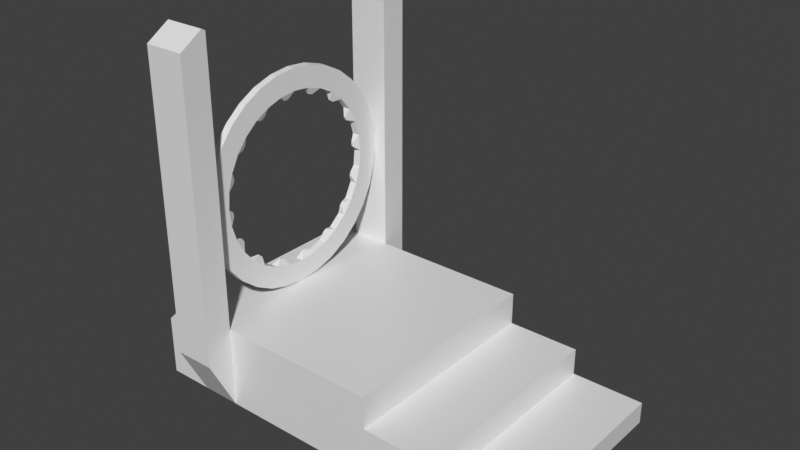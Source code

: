 # Source: portal.blend  (saved by Blender 3.4.6; exported with 4.5.12 LTS)
import bpy
from mathutils import Matrix  # noqa: F401  (used for matrix-valued properties, if any)

bpy.ops.wm.read_factory_settings(use_empty=True)
scene = bpy.context.scene
scene.name = 'Scene'

# ---- collections
col_collection = bpy.data.collections.new('Collection'); scene.collection.children.link(col_collection)

# ---- materials (node trees are filled in below, after node groups)
mat_material = bpy.data.materials.new('Material')
mat_material.alpha_threshold = 0.0
mat_material.use_transparent_shadow = False
mat_material.line_color = (0.0, 0.0, 0.0, 1.0)

# ---- material node trees
mat_material.use_nodes = True; mat_material.node_tree.nodes.clear()
_N = mat_material.node_tree.nodes; _L = mat_material.node_tree.links
n0 = _N.new('ShaderNodeOutputMaterial'); n0.name = 'Material Output'; n0.location = (300, 300)
n1 = _N.new('ShaderNodeBsdfPrincipled'); n1.name = 'Principled BSDF'; n1.location = (10, 300)
n1.distribution = 'GGX'
n1.subsurface_method = 'BURLEY'
n1.inputs[2].default_value = 0.4
n1.inputs[3].default_value = 1.45
n1.inputs[27].default_value = (0.0, 0.0, 0.0, 1.0)
n1.inputs[28].default_value = 1.0
_L.new(n1.outputs[0], n0.inputs[0])
n0.is_active_output = True

# ---- world
world_world = bpy.data.worlds.new('World'); scene.world = world_world
world_world.use_nodes = True; world_world.node_tree.nodes.clear()
_N = world_world.node_tree.nodes; _L = world_world.node_tree.links
n0 = _N.new('ShaderNodeOutputWorld'); n0.name = 'World Output'; n0.location = (300, 300)
n1 = _N.new('ShaderNodeBackground'); n1.name = 'Background'; n1.location = (10, 300)
n1.inputs[0].default_value = (0.05088, 0.05088, 0.05088, 1.0)
_L.new(n1.outputs[0], n0.inputs[0])
n0.is_active_output = True
world_world.color = (0.05088, 0.05088, 0.05088)
world_world.use_sun_shadow = False
world_world.sun_shadow_jitter_overblur = 0.0

# ---- meshes
me_cube = bpy.data.meshes.new('Cube')
me_cube.from_pydata([(2.0, -1.0, 0.2), (2.0, 1.0, 0.0), (1.333, -1.0, 0.2), (2.0, -1.0, 0.0), (0.0, 1.0, 0.75), (0.0, 1.0, 0.0), (0.0, -1.0, 0.75), (0.0, -1.0, 0.0), (1.333, 1.0, 0.2), (0.6667, -1.0, 0.75), (0.6667, 1.0, 0.75), (2.0, 1.0, 0.2), (1.333, 1.0, 0.45), (1.333, -1.0, 0.45), (0.6667, -1.0, 0.45), (0.6667, 1.0, 0.45), (-1.6, 1.0, 0.0), (-1.6, -1.0, 0.0), (-1.186, 1.0, 0.75), (-0.814, 1.0, 0.75), (-0.814, -1.0, 0.75), (-1.186, -1.0, 0.75), (-1.186, -1.0, 0.0), (-0.814, -1.0, 0.0), (-0.814, -1.25, 0.75), (-1.186, -1.25, 0.75), (-0.814, 1.25, 0.75), (-1.186, 1.25, 0.75), (-0.814, 1.0, 0.0), (-1.186, 1.0, 0.0), (-0.814, -1.25, 0.5), (-1.186, -1.25, 0.5), (-1.186, 1.25, 0.5), (-0.814, 1.25, 0.5), (-1.186, -1.25, 3.215), (-0.814, -1.25, 3.215), (-0.814, 1.25, 3.215), (-1.186, 1.25, 3.215), (-1.186, -1.035, 3.35), (-1.186, -1.0, 3.331), (-0.814, -1.0, 3.331), (-0.814, -1.035, 3.35), (-0.814, 1.035, 3.35), (-0.814, 1.0, 3.331), (-1.186, 1.0, 3.331), (-1.186, 1.035, 3.35), (-1.405, -1.0, 0.75), (-1.6, -1.0, 0.5548), (-1.6, 1.0, 0.5548), (-1.405, 1.0, 0.75)], [], [(10, 4, 6, 9), (5, 1, 3, 7), (1, 11, 0, 3), (15, 12, 8, 11, 1, 5, 4, 10), (2, 13, 14, 9, 6, 7, 3, 0), (10, 9, 14, 15), (12, 13, 2, 8), (12, 15, 14, 13), (11, 8, 2, 0), (21, 18, 49, 46), (17, 47, 48, 16), (29, 22, 17, 16), (18, 29, 16, 48, 49), (6, 4, 19, 20), (20, 19, 18, 21), (5, 7, 23, 28), (28, 23, 22, 29), (7, 6, 20, 23), (4, 5, 28, 19), (30, 24, 25, 31), (20, 24, 30, 23), (27, 18, 44, 45, 37), (26, 33, 32, 27), (42, 36, 37, 45), (18, 27, 32, 29), (38, 34, 35, 41), (23, 30, 31, 22), (29, 32, 33, 28), (18, 19, 43, 44), (31, 25, 21, 22), (33, 26, 19, 28), (24, 20, 40, 41, 35), (26, 27, 37, 36), (21, 25, 34, 38, 39), (19, 26, 36, 42, 43), (25, 24, 35, 34), (40, 39, 38, 41), (44, 43, 42, 45), (20, 21, 39, 40), (46, 49, 48, 47), (22, 21, 46, 47, 17)])
_uv = me_cube.uv_layers.new(name='UVMap')
_uv.uv.foreach_set('vector', [0.7917, 0.5, 0.875, 0.5, 0.875, 0.75, 0.7917, 0.75, 0.125, 0.5, 0.375, 0.5, 0.375, 0.75, 0.125, 0.75, 0.375, 0.5, 0.625, 0.5, 0.625, 0.75, 0.375, 0.75, 0.625, 0.3333, 0.625, 0.4167, 0.625, 0.4167, 0.625, 0.5, 0.375, 0.5, 0.375, 0.25, 0.625, 0.25, 0.625, 0.3333, 0.5729, 0.8333, 0.625, 0.8333, 0.525, 0.9167, 0.625, 0.9167, 0.625, 1.0, 0.375, 1.0, 0.375, 0.75, 0.625, 0.75, 0.7917, 0.5, 0.7917, 0.75, 0.7917, 0.75, 0.7917, 0.5, 0.7083, 0.5, 0.7083, 0.75, 0.7083, 0.75, 0.7083, 0.5, 0.7083, 0.5, 0.7917, 0.5, 0.7917, 0.75, 0.7083, 0.75, 0.625, 0.5, 0.7083, 0.5, 0.7083, 0.75, 0.625, 0.75, 0.875, 0.75, 0.875, 0.5, 0.875, 0.5, 0.875, 0.75, 0.375, 0.0, 0.5599, 0.0, 0.5599, 0.25, 0.375, 0.25, 0.125, 0.5, 0.125, 0.75, 0.125, 0.75, 0.125, 0.5, 0.625, 0.25, 0.375, 0.25, 0.375, 0.25, 0.5599, 0.25, 0.625, 0.25, 0.875, 0.75, 0.875, 0.5, 0.875, 0.5, 0.875, 0.75, 0.875, 0.75, 0.875, 0.5, 0.875, 0.5, 0.875, 0.75, 0.125, 0.5, 0.125, 0.75, 0.125, 0.75, 0.125, 0.5, 0.125, 0.5, 0.125, 0.75, 0.125, 0.75, 0.125, 0.5, 0.375, 1.0, 0.625, 1.0, 0.625, 1.0, 0.375, 1.0, 0.625, 0.25, 0.375, 0.25, 0.5417, 0.25, 0.625, 0.25, 0.375, 1.0, 0.625, 1.0, 0.625, 1.0, 0.375, 1.0, 0.625, 1.0, 0.625, 1.0, 0.375, 1.0, 0.5417, 1.0, 0.625, 0.25, 0.625, 0.25, 0.625, 0.25, 0.625, 0.25, 0.625, 0.25, 0.625, 0.25, 0.375, 0.25, 0.375, 0.25, 0.625, 0.25, 0.625, 0.25, 0.625, 0.25, 0.625, 0.25, 0.625, 0.25, 0.625, 0.25, 0.625, 0.25, 0.375, 0.25, 0.5417, 0.25, 0.625, 1.0, 0.625, 1.0, 0.625, 1.0, 0.625, 1.0, 0.375, 1.0, 0.375, 1.0, 0.375, 1.0, 0.375, 1.0, 0.375, 0.25, 0.375, 0.25, 0.375, 0.25, 0.375, 0.25, 0.875, 0.5, 0.875, 0.5, 0.875, 0.5, 0.875, 0.5, 0.375, 1.0, 0.625, 1.0, 0.625, 1.0, 0.375, 1.0, 0.375, 0.25, 0.625, 0.25, 0.625, 0.25, 0.375, 0.25, 0.625, 1.0, 0.625, 1.0, 0.625, 1.0, 0.625, 1.0, 0.625, 1.0, 0.625, 0.25, 0.625, 0.25, 0.625, 0.25, 0.625, 0.25, 0.625, 1.0, 0.625, 1.0, 0.625, 1.0, 0.625, 1.0, 0.625, 1.0, 0.625, 0.25, 0.625, 0.25, 0.625, 0.25, 0.625, 0.25, 0.625, 0.25, 0.625, 1.0, 0.625, 1.0, 0.625, 1.0, 0.625, 1.0, 0.875, 0.75, 0.875, 0.75, 0.875, 0.75, 0.875, 0.75, 0.625, 0.25, 0.625, 0.25, 0.625, 0.25, 0.625, 0.25, 0.875, 0.75, 0.875, 0.75, 0.875, 0.75, 0.875, 0.75, 0.875, 0.75, 0.875, 0.5, 0.875, 0.5, 0.875, 0.75, 0.5417, 1.0, 0.625, 1.0, 0.625, 1.0, 0.5599, 1.0, 0.375, 1.0])
me_cube.materials.append(mat_material)
me_cube.use_remesh_preserve_volume = False
me_cube.use_remesh_preserve_attributes = False
me_cube.use_mirror_vertex_groups = False
me_cube.update()
me_circle = bpy.data.meshes.new('Circle')
me_circle.from_pydata([(0.0, 1.0, 0.0), (-0.1951, 0.9808, 0.0), (-0.3827, 0.9239, 0.0), (-0.5556, 0.8315, 0.0), (-0.7071, 0.7071, 0.0), (-0.8315, 0.5556, 0.0), (-0.9239, 0.3827, 0.0), (-0.9808, 0.1951, 0.0), (-1.0, 0.0, 0.0), (-0.9808, -0.1951, 0.0), (-0.9239, -0.3827, 0.0), (-0.8315, -0.5556, 0.0), (-0.7071, -0.7071, 0.0), (-0.5556, -0.8315, 0.0), (-0.3827, -0.9239, 0.0), (-0.1951, -0.9808, 0.0), (0.0, -1.0, 0.0), (0.1951, -0.9808, 0.0), (0.3827, -0.9239, 0.0), (0.5556, -0.8315, 0.0), (0.7071, -0.7071, 0.0), (0.8315, -0.5556, 0.0), (0.9239, -0.3827, 0.0), (0.9808, -0.1951, 0.0), (1.0, 0.0, 0.0), (0.9808, 0.1951, 0.0), (0.9239, 0.3827, 0.0), (0.8315, 0.5556, 0.0), (0.7071, 0.7071, 0.0), (0.5556, 0.8315, 0.0), (0.3827, 0.9239, 0.0), (0.1951, 0.9808, 0.0), (5.96e-08, 1.25, 2.605e-15), (-0.2439, 1.226, -2.132e-09), (-0.4784, 1.155, -4.182e-09), (-0.6945, 1.039, -6.071e-09), (-0.8839, 0.8839, -7.727e-09), (-1.039, 0.6945, -9.086e-09), (-1.155, 0.4784, -1.01e-08), (-1.226, 0.2439, -1.072e-08), (-1.25, -3.725e-09, -1.093e-08), (-1.226, -0.2439, -1.072e-08), (-1.155, -0.4784, -1.01e-08), (-1.039, -0.6945, -9.086e-09), (-0.8839, -0.8839, -7.727e-09), (-0.6945, -1.039, -6.071e-09), (-0.4784, -1.155, -4.182e-09), (-0.2439, -1.226, -2.132e-09), (5.96e-08, -1.25, 2.605e-15), (0.2439, -1.226, 2.132e-09), (0.4784, -1.155, 4.182e-09), (0.6945, -1.039, 6.071e-09), (0.8839, -0.8839, 7.727e-09), (1.039, -0.6945, 9.086e-09), (1.155, -0.4784, 1.01e-08), (1.226, -0.2439, 1.072e-08), (1.25, -3.725e-09, 1.093e-08), (1.226, 0.2439, 1.072e-08), (1.155, 0.4784, 1.01e-08), (1.039, 0.6945, 9.086e-09), (0.8839, 0.8839, 7.727e-09), (0.6945, 1.039, 6.071e-09), (0.4784, 1.155, 4.182e-09), (0.2439, 1.226, 2.132e-09), (-0.1951, 0.9808, 0.25), (-5.613e-09, 1.0, 0.25), (-0.3827, 0.9239, 0.25), (-0.5556, 0.8315, 0.25), (-0.7071, 0.7071, 0.25), (-0.8315, 0.5556, 0.25), (-0.9239, 0.3827, 0.25), (-0.9808, 0.1951, 0.25), (-1.0, -2.305e-09, 0.25), (-0.9808, -0.1951, 0.25), (-0.9239, -0.3827, 0.25), (-0.8315, -0.5556, 0.25), (-0.7071, -0.7071, 0.25), (-0.5556, -0.8315, 0.25), (-0.3827, -0.9239, 0.25), (-0.1951, -0.9808, 0.25), (-5.613e-09, -1.0, 0.25), (0.1951, -0.9808, 0.25), (0.3827, -0.9239, 0.25), (0.5556, -0.8315, 0.25), (0.7071, -0.7071, 0.25), (0.8315, -0.5556, 0.25), (0.9239, -0.3827, 0.25), (0.9808, -0.1951, 0.25), (1.0, -2.305e-09, 0.25), (0.9808, 0.1951, 0.25), (0.9239, 0.3827, 0.25), (0.8315, 0.5556, 0.25), (0.7071, 0.7071, 0.25), (0.5556, 0.8315, 0.25), (0.3827, 0.9239, 0.25), (0.1951, 0.9808, 0.25), (-0.2439, 1.226, 0.25), (5.399e-08, 1.25, 0.25), (-0.4784, 1.155, 0.25), (-0.6945, 1.039, 0.25), (-0.8839, 0.8839, 0.25), (-1.039, 0.6945, 0.25), (-1.155, 0.4784, 0.25), (-1.226, 0.2439, 0.25), (-1.25, -6.03e-09, 0.25), (-1.226, -0.2439, 0.25), (-1.155, -0.4784, 0.25), (-1.039, -0.6945, 0.25), (-0.8839, -0.8839, 0.25), (-0.6945, -1.039, 0.25), (-0.4784, -1.155, 0.25), (-0.2439, -1.226, 0.25), (5.399e-08, -1.25, 0.25), (0.2439, -1.226, 0.25), (0.4784, -1.155, 0.25), (0.6945, -1.039, 0.25), (0.8839, -0.8839, 0.25), (1.039, -0.6945, 0.25), (1.155, -0.4784, 0.25), (1.226, -0.2439, 0.25), (1.25, -6.03e-09, 0.25), (1.226, 0.2439, 0.25), (1.155, 0.4784, 0.25), (1.039, 0.6945, 0.25), (0.8839, 0.8839, 0.25), (0.6945, 1.039, 0.25), (0.4784, 1.155, 0.25), (0.2439, 1.226, 0.25), (-0.2437, -0.8877, 0.09375), (-0.2906, -0.8734, 0.09375), (-0.2906, -0.8734, 0.1562), (-0.2437, -0.8877, 0.1562), (-0.9134, -0.1146, 0.09375), (-0.9182, -0.06581, 0.09375), (-0.9182, -0.06581, 0.1562), (-0.9134, -0.1146, 0.1562), (-0.8, -0.4554, 0.09375), (-0.8231, -0.4122, 0.09375), (-0.8231, -0.4122, 0.1562), (-0.8, -0.4554, 0.1562), (-0.8877, 0.2437, 0.09375), (-0.8734, 0.2906, 0.09375), (-0.8734, 0.2906, 0.1562), (-0.8877, 0.2437, 0.1562), (-0.5648, -0.7269, 0.09375), (-0.6027, -0.6958, 0.09375), (-0.6027, -0.6958, 0.1562), (-0.5648, -0.7269, 0.1562), (0.1146, -0.9134, 0.09375), (0.06581, -0.9182, 0.09375), (0.06581, -0.9182, 0.1562), (0.1146, -0.9134, 0.1562), (0.4554, -0.8, 0.09375), (0.4122, -0.8231, 0.09375), (0.4122, -0.8231, 0.1562), (0.4554, -0.8, 0.1562), (0.7269, -0.5648, 0.09375), (0.6958, -0.6027, 0.09375), (0.6958, -0.6027, 0.1562), (0.7269, -0.5648, 0.1562), (0.8877, -0.2437, 0.09375), (0.8734, -0.2906, 0.09375), (0.8734, -0.2906, 0.1562), (0.8877, -0.2437, 0.1562), (0.9134, 0.1146, 0.09375), (0.9182, 0.06581, 0.09375), (0.9182, 0.06581, 0.1562), (0.9134, 0.1146, 0.1562), (0.8, 0.4554, 0.09375), (0.8231, 0.4122, 0.09375), (0.8231, 0.4122, 0.1562), (0.8, 0.4554, 0.1562), (-0.1146, 0.9134, 0.09375), (-0.06581, 0.9182, 0.09375), (-0.06581, 0.9182, 0.1562), (-0.1146, 0.9134, 0.1562), (0.5648, 0.7269, 0.09375), (0.6027, 0.6958, 0.09375), (0.6027, 0.6958, 0.1562), (0.5648, 0.7269, 0.1562), (-0.4554, 0.8, 0.09375), (-0.4122, 0.8231, 0.09375), (-0.4122, 0.8231, 0.1562), (-0.4554, 0.8, 0.1562), (0.2437, 0.8877, 0.09375), (0.2906, 0.8734, 0.09375), (0.2906, 0.8734, 0.1562), (0.2437, 0.8877, 0.1562), (-0.7269, 0.5648, 0.09375), (-0.6958, 0.6027, 0.09375), (-0.6958, 0.6027, 0.1562), (-0.7269, 0.5648, 0.1562)], [], [(38, 39, 103, 102), (61, 62, 126, 125), (35, 36, 100, 99), (12, 11, 75, 76), (14, 13, 77, 78), (33, 34, 98, 96), (34, 35, 99, 98), (8, 7, 71, 72), (60, 61, 125, 124), (39, 40, 104, 103), (10, 9, 73, 74), (36, 37, 101, 100), (62, 63, 127, 126), (57, 58, 122, 121), (63, 32, 97, 127), (0, 31, 95, 65), (32, 33, 96, 97), (37, 38, 102, 101), (58, 59, 123, 122), (16, 17, 18, 19, 20, 21, 22, 23, 24, 25, 26, 27, 28, 60, 59, 58, 57, 56, 55, 54, 53, 52, 51, 50, 49, 48, 47, 46, 45, 44, 43, 42, 41, 40, 39, 38, 37, 36, 35, 34, 33, 32, 63, 62, 61, 29, 30, 31, 0, 1, 2, 3, 4, 5, 6, 7, 8, 9, 10, 11, 12, 13, 14, 15), (16, 15, 79, 80), (93, 92, 124, 125), (80, 79, 78, 77, 76, 75, 74, 73, 72, 71, 70, 69, 68, 67, 66, 64, 65, 95, 94, 93, 125, 126, 127, 97, 96, 98, 99, 100, 101, 102, 103, 104, 105, 106, 107, 108, 109, 110, 111, 112, 113, 114, 115, 116, 117, 118, 119, 120, 121, 122, 123, 124, 92, 91, 90, 89, 88, 87, 86, 85, 84, 83, 82, 81), (29, 61, 60, 28), (40, 41, 105, 104), (6, 5, 69, 70), (59, 60, 124, 123), (41, 42, 106, 105), (42, 43, 107, 106), (43, 44, 108, 107), (18, 17, 81, 82), (44, 45, 109, 108), (45, 46, 110, 109), (20, 19, 83, 84), (46, 47, 111, 110), (47, 48, 112, 111), (22, 21, 85, 86), (48, 49, 113, 112), (49, 50, 114, 113), (24, 23, 87, 88), (50, 51, 115, 114), (51, 52, 116, 115), (26, 25, 89, 90), (52, 53, 117, 116), (53, 54, 118, 117), (28, 27, 91, 92), (2, 1, 64, 66), (54, 55, 119, 118), (55, 56, 120, 119), (30, 29, 93, 94), (4, 3, 67, 68), (56, 57, 121, 120), (128, 129, 130, 131), (14, 129, 128, 15), (78, 130, 129, 14), (79, 131, 130, 78), (15, 128, 131, 79), (132, 133, 134, 135), (8, 133, 132, 9), (72, 134, 133, 8), (73, 135, 134, 72), (9, 132, 135, 73), (136, 137, 138, 139), (10, 137, 136, 11), (74, 138, 137, 10), (75, 139, 138, 74), (11, 136, 139, 75), (140, 141, 142, 143), (6, 141, 140, 7), (70, 142, 141, 6), (71, 143, 142, 70), (7, 140, 143, 71), (144, 145, 146, 147), (12, 145, 144, 13), (76, 146, 145, 12), (77, 147, 146, 76), (13, 144, 147, 77), (148, 149, 150, 151), (16, 149, 148, 17), (80, 150, 149, 16), (81, 151, 150, 80), (17, 148, 151, 81), (152, 153, 154, 155), (18, 153, 152, 19), (82, 154, 153, 18), (83, 155, 154, 82), (19, 152, 155, 83), (156, 157, 158, 159), (20, 157, 156, 21), (84, 158, 157, 20), (85, 159, 158, 84), (21, 156, 159, 85), (160, 161, 162, 163), (22, 161, 160, 23), (86, 162, 161, 22), (87, 163, 162, 86), (23, 160, 163, 87), (164, 165, 166, 167), (24, 165, 164, 25), (88, 166, 165, 24), (89, 167, 166, 88), (25, 164, 167, 89), (168, 169, 170, 171), (26, 169, 168, 27), (90, 170, 169, 26), (91, 171, 170, 90), (27, 168, 171, 91), (172, 173, 174, 175), (0, 173, 172, 1), (65, 174, 173, 0), (64, 175, 174, 65), (1, 172, 175, 64), (176, 177, 178, 179), (28, 177, 176, 29), (92, 178, 177, 28), (93, 179, 178, 92), (29, 176, 179, 93), (180, 181, 182, 183), (2, 181, 180, 3), (66, 182, 181, 2), (67, 183, 182, 66), (3, 180, 183, 67), (184, 185, 186, 187), (30, 185, 184, 31), (94, 186, 185, 30), (95, 187, 186, 94), (31, 184, 187, 95), (188, 189, 190, 191), (4, 189, 188, 5), (68, 190, 189, 4), (69, 191, 190, 68), (5, 188, 191, 69)])
_uv = me_circle.uv_layers.new(name='UVMap')
_uv.uv.foreach_set('vector', [0.0, 0.0, 0.0, 0.0, 0.0, 0.0, 0.0, 0.0, 0.0, 0.0, 0.0, 0.0, 0.0, 0.0, 0.0, 0.0, 0.0, 0.0, 0.0, 0.0, 0.0, 0.0, 0.0, 0.0, 0.0, 0.0, 0.0, 0.0, 0.0, 0.0, 0.0, 0.0, 0.0, 0.0, 0.0, 0.0, 0.0, 0.0, 0.0, 0.0, 0.0, 0.0, 0.0, 0.0, 0.0, 0.0, 0.0, 0.0, 0.0, 0.0, 0.0, 0.0, 0.0, 0.0, 0.0, 0.0, 0.0, 0.0, 0.0, 0.0, 0.0, 0.0, 0.0, 0.0, 0.0, 0.0, 0.0, 0.0, 0.0, 0.0, 0.0, 0.0, 0.0, 0.0, 0.0, 0.0, 0.0, 0.0, 0.0, 0.0, 0.0, 0.0, 0.0, 0.0, 0.0, 0.0, 0.0, 0.0, 0.0, 0.0, 0.0, 0.0, 0.0, 0.0, 0.0, 0.0, 0.0, 0.0, 0.0, 0.0, 0.0, 0.0, 0.0, 0.0, 0.0, 0.0, 0.0, 0.0, 0.0, 0.0, 0.0, 0.0, 0.0, 0.0, 0.0, 0.0, 0.0, 0.0, 0.0, 0.0, 0.0, 0.0, 0.0, 0.0, 0.0, 0.0, 0.0, 0.0, 0.0, 0.0, 0.0, 0.0, 0.0, 0.0, 0.0, 0.0, 0.0, 0.0, 0.0, 0.0, 0.0, 0.0, 0.0, 0.0, 0.0, 0.0, 0.0, 0.0, 0.0, 0.0, 0.0, 0.0, 0.0, 0.0, 0.0, 0.0, 0.0, 0.0, 0.0, 0.0, 0.0, 0.0, 0.0, 0.0, 0.0, 0.0, 0.0, 0.0, 0.0, 0.0, 0.0, 0.0, 0.0, 0.0, 0.0, 0.0, 0.0, 0.0, 0.0, 0.0, 0.0, 0.0, 0.0, 0.0, 0.0, 0.0, 0.0, 0.0, 0.0, 0.0, 0.0, 0.0, 0.0, 0.0, 0.0, 0.0, 0.0, 0.0, 0.0, 0.0, 0.0, 0.0, 0.0, 0.0, 0.0, 0.0, 0.0, 0.0, 0.0, 0.0, 0.0, 0.0, 0.0, 0.0, 0.0, 0.0, 0.0, 0.0, 0.0, 0.0, 0.0, 0.0, 0.0, 0.0, 0.0, 0.0, 0.0, 0.0, 0.0, 0.0, 0.0, 0.0, 0.0, 0.0, 0.0, 0.0, 0.0, 0.0, 0.0, 0.0, 0.0, 0.0, 0.0, 0.0, 0.0, 0.0, 0.0, 0.0, 0.0, 0.0, 0.0, 0.0, 0.0, 0.0, 0.0, 0.0, 0.0, 0.0, 0.0, 0.0, 0.0, 0.0, 0.0, 0.0, 0.0, 0.0, 0.0, 0.0, 0.0, 0.0, 0.0, 0.0, 0.0, 0.0, 0.0, 0.0, 0.0, 0.0, 0.0, 0.0, 0.0, 0.0, 0.0, 0.0, 0.0, 0.0, 0.0, 0.0, 0.0, 0.0, 0.0, 0.0, 0.0, 0.0, 0.0, 0.0, 0.0, 0.0, 0.0, 0.0, 0.0, 0.0, 0.0, 0.0, 0.0, 0.0, 0.0, 0.0, 0.0, 0.0, 0.0, 0.0, 0.0, 0.0, 0.0, 0.0, 0.0, 0.0, 0.0, 0.0, 0.0, 0.0, 0.0, 0.0, 0.0, 0.0, 0.0, 0.0, 0.0, 0.0, 0.0, 0.0, 0.0, 0.0, 0.0, 0.0, 0.0, 0.0, 0.0, 0.0, 0.0, 0.0, 0.0, 0.0, 0.0, 0.0, 0.0, 0.0, 0.0, 0.0, 0.0, 0.0, 0.0, 0.0, 0.0, 0.0, 0.0, 0.0, 0.0, 0.0, 0.0, 0.0, 0.0, 0.0, 0.0, 0.0, 0.0, 0.0, 0.0, 0.0, 0.0, 0.0, 0.0, 0.0, 0.0, 0.0, 0.0, 0.0, 0.0, 0.0, 0.0, 0.0, 0.0, 0.0, 0.0, 0.0, 0.0, 0.0, 0.0, 0.0, 0.0, 0.0, 0.0, 0.0, 0.0, 0.0, 0.0, 0.0, 0.0, 0.0, 0.0, 0.0, 0.0, 0.0, 0.0, 0.0, 0.0, 0.0, 0.0, 0.0, 0.0, 0.0, 0.0, 0.0, 0.0, 0.0, 0.0, 0.0, 0.0, 0.0, 0.0, 0.0, 0.0, 0.0, 0.0, 0.0, 0.0, 0.0, 0.0, 0.0, 0.0, 0.0, 0.0, 0.0, 0.0, 0.0, 0.0, 0.0, 0.0, 0.0, 0.0, 0.0, 0.0, 0.0, 0.0, 0.0, 0.0, 0.0, 0.0, 0.0, 0.0, 0.0, 0.0, 0.0, 0.0, 0.0, 0.0, 0.0, 0.0, 0.0, 0.0, 0.0, 0.0, 0.0, 0.0, 0.0, 0.0, 0.0, 0.0, 0.0, 0.0, 0.0, 0.0, 0.0, 0.0, 0.0, 0.0, 0.0, 0.0, 0.0, 0.0, 0.0, 0.0, 0.0, 0.0, 0.0, 0.0, 0.0, 0.0, 0.0, 0.0, 0.0, 0.0, 0.0, 0.0, 0.0, 0.0, 0.0, 0.0, 0.0, 0.0, 0.0, 0.0, 0.0, 0.0, 0.0, 0.0, 0.0, 0.0, 0.0, 0.0, 0.0, 0.0, 0.0, 0.0, 0.0, 0.0, 0.0, 0.0, 0.0, 0.0, 0.0, 0.0, 0.0, 0.0, 0.0, 0.0, 0.0, 0.0, 0.0, 0.0, 0.0, 0.0, 0.0, 0.0, 0.0, 0.0, 0.0, 0.0, 0.0, 0.0, 0.0, 0.0, 0.0, 0.0, 0.0, 0.0, 0.0, 0.0, 0.0, 0.0, 0.0, 0.0, 0.0, 0.0, 0.0, 0.0, 0.0, 0.0, 0.0, 0.0, 0.0, 0.0, 0.0, 0.0, 0.0, 0.0, 0.0, 0.0, 0.0, 0.0, 0.0, 0.0, 0.0, 0.0, 0.0, 0.0, 0.0, 0.0, 0.0, 0.0, 0.0, 0.0, 0.0, 0.0, 0.0, 0.0, 0.0, 0.0, 0.0, 0.0, 0.0, 0.0, 0.0, 0.0, 0.0, 0.0, 0.0, 0.0, 0.0, 0.0, 0.0, 0.0, 0.0, 0.0, 0.0, 0.0, 0.0, 0.0, 0.0, 0.0, 0.0, 0.0, 0.0, 0.0, 0.0, 0.0, 0.0, 0.0, 0.0, 0.0, 0.0, 0.0, 0.0, 0.0, 0.0, 0.0, 0.0, 0.0, 0.0, 0.0, 0.0, 0.0, 0.0, 0.0, 0.0, 0.0, 0.0, 0.0, 0.0, 0.0, 0.0, 0.0, 0.0, 0.0, 0.0, 0.0, 0.0, 0.0, 0.0, 0.0, 0.0, 0.0, 0.0, 0.0, 0.0, 0.0, 0.0, 0.0, 0.0, 0.0, 0.0, 0.0, 0.0, 0.0, 0.0, 0.0, 0.0, 0.0, 0.0, 0.0, 0.0, 0.0, 0.0, 0.0, 0.0, 0.0, 0.0, 0.0, 0.0, 0.0, 0.0, 0.0, 0.0, 0.0, 0.0, 0.0, 0.0, 0.0, 0.0, 0.0, 0.0, 0.0, 0.0, 0.0, 0.0, 0.0, 0.0, 0.0, 0.0, 0.0, 0.0, 0.0, 0.0, 0.0, 0.0, 0.0, 0.0, 0.0, 0.0, 0.0, 0.0, 0.0, 0.0, 0.0, 0.0, 0.0, 0.0, 0.0, 0.0, 0.0, 0.0, 0.0, 0.0, 0.0, 0.0, 0.0, 0.0, 0.0, 0.0, 0.0, 0.0, 0.0, 0.0, 0.0, 0.0, 0.0, 0.0, 0.0, 0.0, 0.0, 0.0, 0.0, 0.0, 0.0, 0.0, 0.0, 0.0, 0.0, 0.0, 0.0, 0.0, 0.0, 0.0, 0.0, 0.0, 0.0, 0.0, 0.0, 0.0, 0.0, 0.0, 0.0, 0.0, 0.0, 0.0, 0.0, 0.0, 0.0, 0.0, 0.0, 0.0, 0.0, 0.0, 0.0, 0.0, 0.0, 0.0, 0.0, 0.0, 0.0, 0.0, 0.0, 0.0, 0.0, 0.0, 0.0, 0.0, 0.0, 0.0, 0.0, 0.0, 0.0, 0.0, 0.0, 0.0, 0.0, 0.0, 0.0, 0.0, 0.0, 0.0, 0.0, 0.0, 0.0, 0.0, 0.0, 0.0, 0.0, 0.0, 0.0, 0.0, 0.0, 0.0, 0.0, 0.0, 0.0, 0.0, 0.0, 0.0, 0.0, 0.0, 0.0, 0.0, 0.0, 0.0, 0.0, 0.0, 0.0, 0.0, 0.0, 0.0, 0.0, 0.0, 0.0, 0.0, 0.0, 0.0, 0.0, 0.0, 0.0, 0.0, 0.0, 0.0, 0.0, 0.0, 0.0, 0.0, 0.0, 0.0, 0.0, 0.0, 0.0, 0.0, 0.0, 0.0, 0.0, 0.0, 0.0, 0.0, 0.0, 0.0, 0.0, 0.0, 0.0, 0.0, 0.0, 0.0, 0.0, 0.0, 0.0, 0.0, 0.0, 0.0, 0.0, 0.0, 0.0, 0.0, 0.0, 0.0, 0.0, 0.0, 0.0, 0.0, 0.0, 0.0, 0.0, 0.0, 0.0, 0.0, 0.0, 0.0, 0.0, 0.0, 0.0, 0.0, 0.0, 0.0, 0.0, 0.0, 0.0, 0.0, 0.0, 0.0, 0.0, 0.0, 0.0, 0.0, 0.0, 0.0, 0.0, 0.0, 0.0, 0.0, 0.0, 0.0, 0.0, 0.0, 0.0, 0.0, 0.0, 0.0, 0.0, 0.0, 0.0, 0.0, 0.0, 0.0, 0.0, 0.0, 0.0, 0.0, 0.0, 0.0, 0.0, 0.0, 0.0, 0.0, 0.0, 0.0, 0.0, 0.0, 0.0, 0.0, 0.0, 0.0, 0.0, 0.0, 0.0, 0.0, 0.0, 0.0, 0.0, 0.0, 0.0, 0.0, 0.0, 0.0, 0.0, 0.0, 0.0, 0.0, 0.0, 0.0, 0.0, 0.0, 0.0, 0.0, 0.0, 0.0, 0.0, 0.0, 0.0, 0.0, 0.0, 0.0, 0.0, 0.0, 0.0, 0.0, 0.0, 0.0, 0.0, 0.0, 0.0, 0.0, 0.0, 0.0, 0.0, 0.0, 0.0, 0.0, 0.0, 0.0, 0.0, 0.0, 0.0, 0.0, 0.0, 0.0, 0.0, 0.0, 0.0, 0.0, 0.0, 0.0, 0.0, 0.0, 0.0, 0.0, 0.0, 0.0, 0.0, 0.0, 0.0, 0.0, 0.0, 0.0, 0.0, 0.0, 0.0, 0.0, 0.0, 0.0, 0.0, 0.0, 0.0, 0.0, 0.0, 0.0, 0.0, 0.0, 0.0, 0.0, 0.0, 0.0, 0.0, 0.0, 0.0, 0.0, 0.0, 0.0, 0.0, 0.0, 0.0, 0.0, 0.0, 0.0, 0.0, 0.0, 0.0, 0.0, 0.0, 0.0, 0.0, 0.0, 0.0, 0.0, 0.0, 0.0, 0.0, 0.0, 0.0, 0.0, 0.0, 0.0, 0.0, 0.0, 0.0, 0.0, 0.0, 0.0, 0.0, 0.0, 0.0, 0.0, 0.0, 0.0, 0.0, 0.0, 0.0, 0.0, 0.0, 0.0, 0.0, 0.0, 0.0, 0.0, 0.0, 0.0, 0.0, 0.0, 0.0, 0.0, 0.0, 0.0, 0.0, 0.0, 0.0, 0.0, 0.0, 0.0, 0.0, 0.0, 0.0, 0.0, 0.0, 0.0, 0.0, 0.0, 0.0, 0.0, 0.0, 0.0, 0.0, 0.0, 0.0, 0.0, 0.0, 0.0, 0.0, 0.0, 0.0, 0.0, 0.0, 0.0, 0.0, 0.0, 0.0, 0.0, 0.0, 0.0, 0.0, 0.0, 0.0, 0.0, 0.0, 0.0, 0.0, 0.0, 0.0, 0.0, 0.0, 0.0, 0.0, 0.0, 0.0, 0.0, 0.0, 0.0, 0.0, 0.0, 0.0, 0.0, 0.0, 0.0, 0.0, 0.0, 0.0, 0.0, 0.0, 0.0, 0.0, 0.0, 0.0, 0.0, 0.0, 0.0, 0.0, 0.0, 0.0, 0.0, 0.0, 0.0, 0.0, 0.0, 0.0, 0.0, 0.0, 0.0, 0.0, 0.0, 0.0, 0.0, 0.0, 0.0, 0.0, 0.0, 0.0, 0.0, 0.0, 0.0, 0.0, 0.0, 0.0, 0.0, 0.0, 0.0, 0.0, 0.0, 0.0, 0.0, 0.0, 0.0, 0.0, 0.0, 0.0, 0.0, 0.0, 0.0, 0.0, 0.0, 0.0, 0.0, 0.0, 0.0, 0.0, 0.0, 0.0, 0.0, 0.0, 0.0, 0.0, 0.0, 0.0, 0.0, 0.0, 0.0, 0.0, 0.0, 0.0, 0.0, 0.0, 0.0, 0.0, 0.0, 0.0, 0.0, 0.0, 0.0, 0.0, 0.0, 0.0, 0.0, 0.0, 0.0, 0.0, 0.0, 0.0, 0.0, 0.0, 0.0, 0.0, 0.0, 0.0, 0.0, 0.0, 0.0, 0.0, 0.0, 0.0, 0.0, 0.0, 0.0, 0.0, 0.0, 0.0, 0.0, 0.0, 0.0, 0.0, 0.0, 0.0, 0.0, 0.0, 0.0, 0.0, 0.0, 0.0, 0.0, 0.0, 0.0, 0.0, 0.0, 0.0, 0.0, 0.0, 0.0, 0.0, 0.0, 0.0, 0.0, 0.0, 0.0, 0.0, 0.0])
me_circle.update()

# ---- objects
ob_stand = bpy.data.objects.new('Stand', me_cube)
ob_portal = bpy.data.objects.new('Portal', me_circle)

# ---- transforms, parenting, visibility, modifiers, constraints
ob_stand.location = (0.0, 0.0, 0.0)
ob_stand.lock_rotations_4d = False
ob_stand.empty_display_type = 'ARROWS'
ob_stand.lineart.crease_threshold = 0.0
ob_portal.location = (-1.009, 0.0, 1.75)
ob_portal.rotation_euler = (0.0, 1.571, 0.0)
ob_portal.scale = (0.8, 0.8, 0.2825)

# ---- collection membership
col_collection.objects.link(ob_stand)
col_collection.objects.link(ob_portal)

# ---- scene / render settings (as saved in the file)
scene.frame_start = 1; scene.frame_end = 250; scene.frame_set(1)
scene.render.engine = 'BLENDER_EEVEE_NEXT'
scene.cycles.use_denoising = False
scene.cycles.sampling_pattern = 'TABULATED_SOBOL'
scene.cycles.use_light_tree = False
scene.view_settings.view_transform = 'Standard'
bpy.context.view_layer.update()

# ---- added for rendering (the .blend has no active camera and no usable light): camera, sun
cam_auto = bpy.data.cameras.new('AutoCamera')
cam_auto.lens = 50.0
cam_auto.sensor_width = 36.0
cam_auto.clip_end = 1000.0
ob_auto_camera = bpy.data.objects.new('AutoCamera', cam_auto)
scene.collection.objects.link(ob_auto_camera)
ob_auto_camera.location = (5.30396, -6.12476, 5.75808)
ob_auto_camera.rotation_euler = (1.09748, -7.21219e-08, 0.694738)
scene.camera = ob_auto_camera
light_auto_sun = bpy.data.lights.new('AutoSun', 'SUN')
light_auto_sun.energy = 3.0
light_auto_sun.angle = 0.0523599
ob_auto_sun = bpy.data.objects.new('AutoSun', light_auto_sun)
scene.collection.objects.link(ob_auto_sun)
ob_auto_sun.rotation_euler = (0.872665, 0.174533, 0.523599)
bpy.context.view_layer.update()
